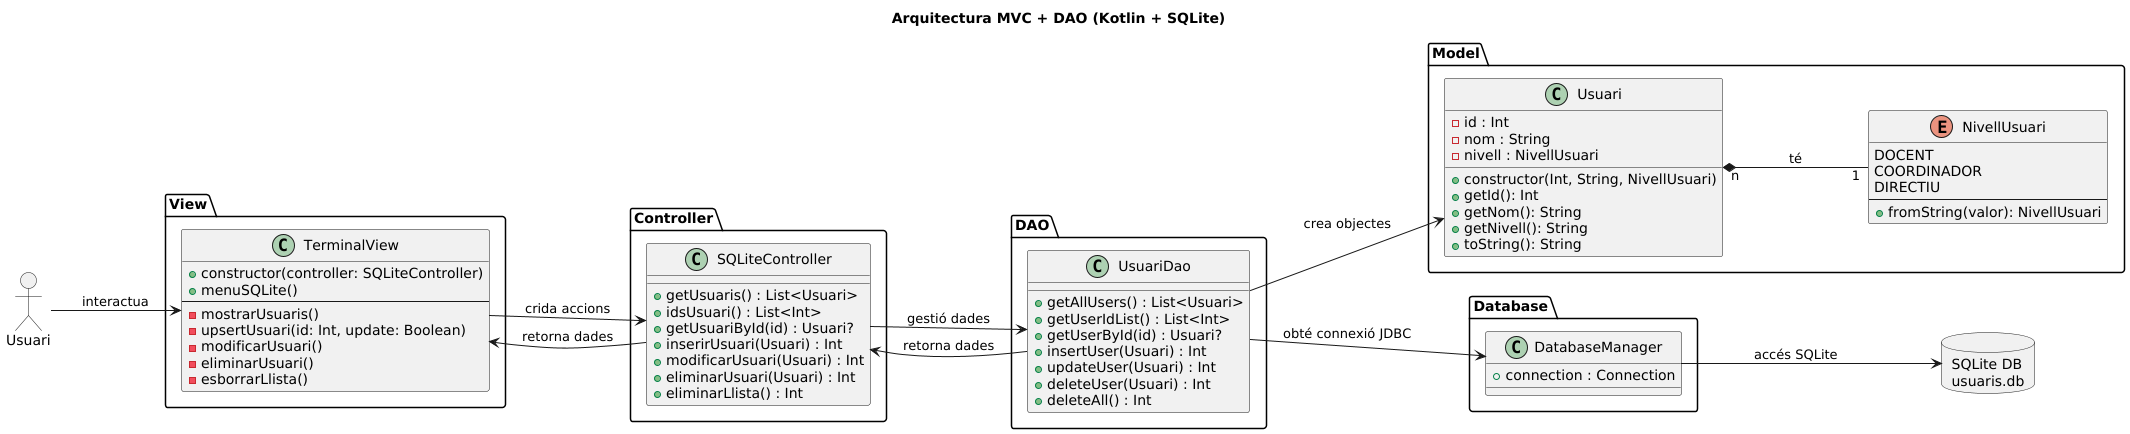

The diagram above was rendered by PlantUML. Its source (embedded in the PNG):
@startuml
allowmixing

left to right direction

title Arquitectura MVC + DAO (Kotlin + SQLite)

actor "Usuari" as User

package "View" {

    class TerminalView {
        +constructor(controller: SQLiteController)
        +menuSQLite()
        --
        -mostrarUsuaris()
        -upsertUsuari(id: Int, update: Boolean)
        -modificarUsuari()
        -eliminarUsuari()
        -esborrarLlista()
    }

}

package "Controller" {

    class SQLiteController {
        +getUsuaris() : List<Usuari>
        +idsUsuari() : List<Int>
        +getUsuariById(id) : Usuari?
        +inserirUsuari(Usuari) : Int
        +modificarUsuari(Usuari) : Int
        +eliminarUsuari(Usuari) : Int
        +eliminarLlista() : Int
    }

}

package "Model" {

    class Usuari {
        -id : Int
        -nom : String
        -nivell : NivellUsuari
        +constructor(Int, String, NivellUsuari)
        +getId(): Int
        +getNom(): String
        +getNivell(): String
        +toString(): String
    }

    enum NivellUsuari {
        DOCENT
        COORDINADOR
        DIRECTIU
        --
        +fromString(valor): NivellUsuari
    }

}

package "DAO" {

    class UsuariDao {
        +getAllUsers() : List<Usuari>
        +getUserIdList() : List<Int>
        +getUserById(id) : Usuari?
        +insertUser(Usuari) : Int
        +updateUser(Usuari) : Int
        +deleteUser(Usuari) : Int
        +deleteAll() : Int
    }

}

package "Database" {

    class DatabaseManager {
        +connection : Connection
    }

}

database "SQLite DB\nusuaris.db" as DB


User --> TerminalView : interactua

TerminalView --> SQLiteController : crida accions
TerminalView <-- SQLiteController : retorna dades
SQLiteController --> UsuariDao : gestió dades
SQLiteController <-- UsuariDao : retorna dades

UsuariDao --> DatabaseManager : obté connexió JDBC
DatabaseManager --> DB : accés SQLite

UsuariDao --> Usuari : crea objectes
Usuari "n" *-- "1" NivellUsuari: té

@enduml